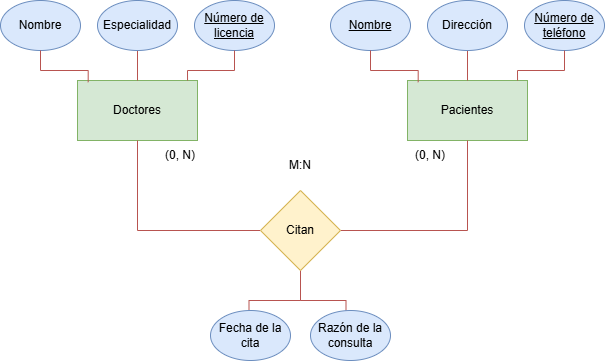

The diagram above was exported from draw.io. Its source (the exported page's mxGraphModel, read from the mxfile embedded in the PNG):
<mxGraphModel dx="746" dy="433" grid="1" gridSize="10" guides="1" tooltips="1" connect="1" arrows="1" fold="1" page="1" pageScale="1" pageWidth="827" pageHeight="1169" background="#FFFFFF" math="0" shadow="0">
  <root>
    <mxCell id="0" />
    <mxCell id="1" parent="0" />
    <mxCell id="aXrm9M7t7L0dvtJOlRcS-1" value="Doctores" style="rounded=0;whiteSpace=wrap;html=1;fillColor=#d5e8d4;strokeColor=#82b366;" parent="1" vertex="1">
      <mxGeometry x="217" y="220" width="120" height="60" as="geometry" />
    </mxCell>
    <mxCell id="aXrm9M7t7L0dvtJOlRcS-13" value="" style="edgeStyle=orthogonalEdgeStyle;rounded=0;orthogonalLoop=1;jettySize=auto;html=1;endArrow=none;endFill=0;fillColor=#f8cecc;strokeColor=#b85450;" parent="1" source="aXrm9M7t7L0dvtJOlRcS-2" target="aXrm9M7t7L0dvtJOlRcS-1" edge="1">
      <mxGeometry relative="1" as="geometry" />
    </mxCell>
    <mxCell id="aXrm9M7t7L0dvtJOlRcS-2" value="Especialidad" style="ellipse;whiteSpace=wrap;html=1;fillColor=#dae8fc;strokeColor=#6c8ebf;fontStyle=0" parent="1" vertex="1">
      <mxGeometry x="237" y="140" width="80" height="50" as="geometry" />
    </mxCell>
    <mxCell id="aXrm9M7t7L0dvtJOlRcS-9" value="Número de licencia" style="ellipse;whiteSpace=wrap;html=1;fillColor=#dae8fc;strokeColor=#6c8ebf;fontStyle=4" parent="1" vertex="1">
      <mxGeometry x="334" y="140" width="80" height="50" as="geometry" />
    </mxCell>
    <mxCell id="aXrm9M7t7L0dvtJOlRcS-10" value="Nombre" style="ellipse;whiteSpace=wrap;html=1;fillColor=#dae8fc;strokeColor=#6c8ebf;fontStyle=0" parent="1" vertex="1">
      <mxGeometry x="140" y="140" width="80" height="50" as="geometry" />
    </mxCell>
    <mxCell id="aXrm9M7t7L0dvtJOlRcS-11" style="edgeStyle=orthogonalEdgeStyle;rounded=0;orthogonalLoop=1;jettySize=auto;html=1;entryX=0.089;entryY=0.028;entryDx=0;entryDy=0;entryPerimeter=0;endArrow=none;endFill=0;fillColor=#f8cecc;strokeColor=#b85450;" parent="1" source="aXrm9M7t7L0dvtJOlRcS-10" target="aXrm9M7t7L0dvtJOlRcS-1" edge="1">
      <mxGeometry relative="1" as="geometry" />
    </mxCell>
    <mxCell id="aXrm9M7t7L0dvtJOlRcS-15" style="edgeStyle=orthogonalEdgeStyle;rounded=0;orthogonalLoop=1;jettySize=auto;html=1;entryX=0.917;entryY=0;entryDx=0;entryDy=0;entryPerimeter=0;endArrow=none;endFill=0;fillColor=#f8cecc;strokeColor=#b85450;" parent="1" source="aXrm9M7t7L0dvtJOlRcS-9" target="aXrm9M7t7L0dvtJOlRcS-1" edge="1">
      <mxGeometry relative="1" as="geometry" />
    </mxCell>
    <mxCell id="aXrm9M7t7L0dvtJOlRcS-16" value="Pacientes" style="rounded=0;whiteSpace=wrap;html=1;fillColor=#d5e8d4;strokeColor=#82b366;" parent="1" vertex="1">
      <mxGeometry x="547" y="220" width="120" height="60" as="geometry" />
    </mxCell>
    <mxCell id="aXrm9M7t7L0dvtJOlRcS-17" value="" style="edgeStyle=orthogonalEdgeStyle;rounded=0;orthogonalLoop=1;jettySize=auto;html=1;endArrow=none;endFill=0;fillColor=#f8cecc;strokeColor=#b85450;" parent="1" source="aXrm9M7t7L0dvtJOlRcS-18" target="aXrm9M7t7L0dvtJOlRcS-16" edge="1">
      <mxGeometry relative="1" as="geometry" />
    </mxCell>
    <mxCell id="aXrm9M7t7L0dvtJOlRcS-18" value="Dirección" style="ellipse;whiteSpace=wrap;html=1;fillColor=#dae8fc;strokeColor=#6c8ebf;" parent="1" vertex="1">
      <mxGeometry x="567" y="140" width="80" height="50" as="geometry" />
    </mxCell>
    <mxCell id="aXrm9M7t7L0dvtJOlRcS-23" value="Número de teléfono" style="ellipse;whiteSpace=wrap;html=1;fillColor=#dae8fc;strokeColor=#6c8ebf;fontStyle=4" parent="1" vertex="1">
      <mxGeometry x="664" y="140" width="80" height="50" as="geometry" />
    </mxCell>
    <mxCell id="aXrm9M7t7L0dvtJOlRcS-24" value="Nombre" style="ellipse;whiteSpace=wrap;html=1;fillColor=#dae8fc;strokeColor=#6c8ebf;fontStyle=4" parent="1" vertex="1">
      <mxGeometry x="470" y="140" width="80" height="50" as="geometry" />
    </mxCell>
    <mxCell id="aXrm9M7t7L0dvtJOlRcS-25" style="edgeStyle=orthogonalEdgeStyle;rounded=0;orthogonalLoop=1;jettySize=auto;html=1;entryX=0.089;entryY=0.028;entryDx=0;entryDy=0;entryPerimeter=0;endArrow=none;endFill=0;fillColor=#f8cecc;strokeColor=#b85450;" parent="1" source="aXrm9M7t7L0dvtJOlRcS-24" target="aXrm9M7t7L0dvtJOlRcS-16" edge="1">
      <mxGeometry relative="1" as="geometry" />
    </mxCell>
    <mxCell id="aXrm9M7t7L0dvtJOlRcS-26" style="edgeStyle=orthogonalEdgeStyle;rounded=0;orthogonalLoop=1;jettySize=auto;html=1;entryX=0.917;entryY=0;entryDx=0;entryDy=0;entryPerimeter=0;endArrow=none;endFill=0;fillColor=#f8cecc;strokeColor=#b85450;" parent="1" source="aXrm9M7t7L0dvtJOlRcS-23" target="aXrm9M7t7L0dvtJOlRcS-16" edge="1">
      <mxGeometry relative="1" as="geometry" />
    </mxCell>
    <mxCell id="aXrm9M7t7L0dvtJOlRcS-44" style="edgeStyle=orthogonalEdgeStyle;rounded=0;orthogonalLoop=1;jettySize=auto;html=1;entryX=0.5;entryY=1;entryDx=0;entryDy=0;exitX=0;exitY=0.5;exitDx=0;exitDy=0;endArrow=none;endFill=0;fillColor=#f8cecc;strokeColor=#b85450;" parent="1" source="mahh103u4RMyHGoOP_3q-1" target="aXrm9M7t7L0dvtJOlRcS-1" edge="1">
      <mxGeometry relative="1" as="geometry">
        <mxPoint x="387" y="370" as="sourcePoint" />
        <mxPoint x="277" y="320" as="targetPoint" />
      </mxGeometry>
    </mxCell>
    <mxCell id="aXrm9M7t7L0dvtJOlRcS-47" style="edgeStyle=orthogonalEdgeStyle;rounded=0;orthogonalLoop=1;jettySize=auto;html=1;endArrow=none;endFill=0;fillColor=#f8cecc;strokeColor=#b85450;entryX=0.5;entryY=1;entryDx=0;entryDy=0;exitX=1;exitY=0.5;exitDx=0;exitDy=0;" parent="1" source="mahh103u4RMyHGoOP_3q-1" target="aXrm9M7t7L0dvtJOlRcS-16" edge="1">
      <mxGeometry relative="1" as="geometry">
        <mxPoint x="507" y="440" as="sourcePoint" />
        <mxPoint x="607" y="390" as="targetPoint" />
      </mxGeometry>
    </mxCell>
    <mxCell id="aXrm9M7t7L0dvtJOlRcS-42" style="edgeStyle=orthogonalEdgeStyle;rounded=0;orthogonalLoop=1;jettySize=auto;html=1;entryX=0.5;entryY=1;entryDx=0;entryDy=0;endArrow=none;endFill=0;fillColor=#f8cecc;strokeColor=#b85450;" parent="1" target="mahh103u4RMyHGoOP_3q-1" edge="1">
      <mxGeometry relative="1" as="geometry">
        <mxPoint x="388.5" y="450" as="sourcePoint" />
        <mxPoint x="447" y="470" as="targetPoint" />
        <Array as="points">
          <mxPoint x="389" y="440" />
          <mxPoint x="440" y="440" />
        </Array>
      </mxGeometry>
    </mxCell>
    <mxCell id="aXrm9M7t7L0dvtJOlRcS-35" value="Fecha de la cita" style="ellipse;whiteSpace=wrap;html=1;fillColor=#dae8fc;strokeColor=#6c8ebf;" parent="1" vertex="1">
      <mxGeometry x="350" y="450" width="80" height="50" as="geometry" />
    </mxCell>
    <mxCell id="aXrm9M7t7L0dvtJOlRcS-43" style="edgeStyle=orthogonalEdgeStyle;rounded=0;orthogonalLoop=1;jettySize=auto;html=1;entryX=0.5;entryY=1;entryDx=0;entryDy=0;endArrow=none;endFill=0;fillColor=#f8cecc;strokeColor=#b85450;" parent="1" target="mahh103u4RMyHGoOP_3q-1" edge="1">
      <mxGeometry relative="1" as="geometry">
        <mxPoint x="485.5" y="450" as="sourcePoint" />
        <mxPoint x="491.03999999999996" y="470" as="targetPoint" />
        <Array as="points">
          <mxPoint x="486" y="440" />
          <mxPoint x="440" y="440" />
        </Array>
      </mxGeometry>
    </mxCell>
    <mxCell id="aXrm9M7t7L0dvtJOlRcS-49" value="(0, N)" style="text;html=1;align=center;verticalAlign=middle;whiteSpace=wrap;rounded=0;" parent="1" vertex="1">
      <mxGeometry x="290" y="280" width="60" height="30" as="geometry" />
    </mxCell>
    <mxCell id="aXrm9M7t7L0dvtJOlRcS-52" value="(0, N)" style="text;html=1;align=center;verticalAlign=middle;whiteSpace=wrap;rounded=0;" parent="1" vertex="1">
      <mxGeometry x="540" y="280" width="60" height="30" as="geometry" />
    </mxCell>
    <mxCell id="mahh103u4RMyHGoOP_3q-1" value="Citan" style="rhombus;whiteSpace=wrap;html=1;fillColor=#fff2cc;strokeColor=#d6b656;" parent="1" vertex="1">
      <mxGeometry x="400" y="330" width="80" height="80" as="geometry" />
    </mxCell>
    <mxCell id="mahh103u4RMyHGoOP_3q-3" value="M:N" style="text;html=1;align=center;verticalAlign=middle;whiteSpace=wrap;rounded=0;" parent="1" vertex="1">
      <mxGeometry x="410" y="290" width="60" height="30" as="geometry" />
    </mxCell>
    <mxCell id="mahh103u4RMyHGoOP_3q-4" value="Razón de la consulta" style="ellipse;whiteSpace=wrap;html=1;fillColor=#dae8fc;strokeColor=#6c8ebf;" parent="1" vertex="1">
      <mxGeometry x="450" y="450" width="80" height="50" as="geometry" />
    </mxCell>
  </root>
</mxGraphModel>